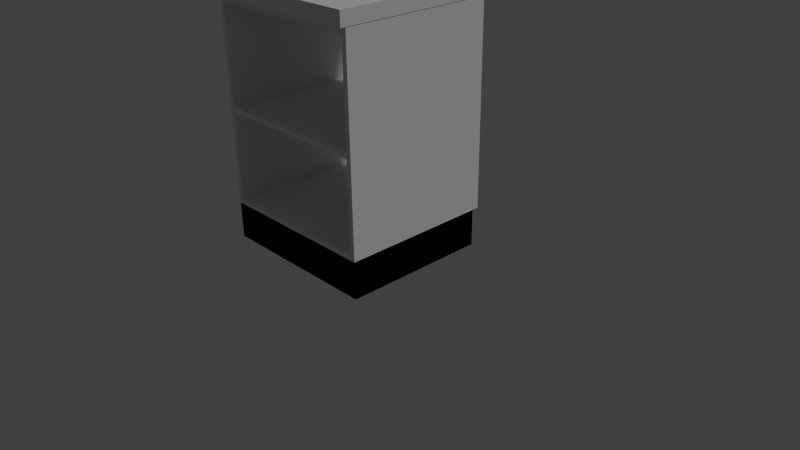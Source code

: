 # Source: kitchen_cabinet_edge.blend  (saved by Blender 2.74.0; exported with 4.5.12 LTS)
import bpy
from mathutils import Matrix  # noqa: F401  (used for matrix-valued properties, if any)

bpy.ops.wm.read_factory_settings(use_empty=True)
scene = bpy.context.scene
scene.name = 'Scene'

# ---- collections
col_collection_1 = bpy.data.collections.new('Collection 1'); scene.collection.children.link(col_collection_1)

# ---- materials (node trees are filled in below, after node groups)
mat_cabinet_carcass_004 = bpy.data.materials.new('Cabinet Carcass.004')
mat_cabinet_carcass_004.alpha_threshold = 0.0
mat_cabinet_carcass_004.use_transparent_shadow = False
mat_cabinet_carcass_004.roughness = 0.5
mat_cabinet_carcass_004.line_color = (0.0, 0.0, 0.0, 1.0)
mat_7door_004 = bpy.data.materials.new('7Door.004')
mat_7door_004.alpha_threshold = 0.0
mat_7door_004.use_transparent_shadow = False
mat_7door_004.roughness = 0.5
mat_7door_004.line_color = (0.0, 0.0, 0.0, 1.0)
mat_base_splint_004 = bpy.data.materials.new('Base Splint.004')
mat_base_splint_004.alpha_threshold = 0.0
mat_base_splint_004.use_transparent_shadow = False
mat_base_splint_004.roughness = 0.5
mat_base_splint_004.line_color = (0.0, 0.0, 0.0, 1.0)
mat_handles_004 = bpy.data.materials.new('Handles.004')
mat_handles_004.alpha_threshold = 0.0
mat_handles_004.use_transparent_shadow = False
mat_handles_004.roughness = 0.5
mat_handles_004.line_color = (0.0, 0.0, 0.0, 1.0)

# ---- material node trees
mat_cabinet_carcass_004.use_nodes = True; mat_cabinet_carcass_004.node_tree.nodes.clear()
_N = mat_cabinet_carcass_004.node_tree.nodes; _L = mat_cabinet_carcass_004.node_tree.links
n0 = _N.new('ShaderNodeOutputMaterial'); n0.name = 'Material Output'; n0.location = (300, 300)
n1 = _N.new('ShaderNodeBsdfDiffuse'); n1.name = 'Diffuse BSDF'; n1.location = (10, 300)
n1.inputs[0].default_value = (0.2957, 0.2957, 0.2957, 1.0)
_L.new(n1.outputs[0], n0.inputs[0])
n0.is_active_output = True
mat_7door_004.use_nodes = True; mat_7door_004.node_tree.nodes.clear()
_N = mat_7door_004.node_tree.nodes; _L = mat_7door_004.node_tree.links
n0 = _N.new('ShaderNodeOutputMaterial'); n0.name = 'Material Output'; n0.location = (300, 300)
n1 = _N.new('ShaderNodeBsdfDiffuse'); n1.name = 'Diffuse BSDF'; n1.location = (10, 300)
n1.inputs[0].default_value = (0.3032, 0.2921, 0.3004, 1.0)
_L.new(n1.outputs[0], n0.inputs[0])
n0.is_active_output = True
mat_base_splint_004.use_nodes = True; mat_base_splint_004.node_tree.nodes.clear()
_N = mat_base_splint_004.node_tree.nodes; _L = mat_base_splint_004.node_tree.links
n0 = _N.new('ShaderNodeOutputMaterial'); n0.name = 'Material Output'; n0.location = (300, 300)
n1 = _N.new('ShaderNodeBsdfDiffuse'); n1.name = 'Diffuse BSDF'; n1.location = (10, 300)
n1.inputs[0].default_value = (0.0, 0.0, 0.0, 1.0)
_L.new(n1.outputs[0], n0.inputs[0])
n0.is_active_output = True
mat_handles_004.use_nodes = True; mat_handles_004.node_tree.nodes.clear()
_N = mat_handles_004.node_tree.nodes; _L = mat_handles_004.node_tree.links
n0 = _N.new('ShaderNodeOutputMaterial'); n0.name = 'Material Output'; n0.location = (300, 300)
n1 = _N.new('ShaderNodeBsdfDiffuse'); n1.name = 'Diffuse BSDF'; n1.location = (10, 300)
_L.new(n1.outputs[0], n0.inputs[0])
n0.is_active_output = True

# ---- world
world_world = bpy.data.worlds.new('World'); scene.world = world_world
world_world.color = (0.05088, 0.05088, 0.05088)
world_world.use_sun_shadow = False
world_world.sun_shadow_jitter_overblur = 0.0
world_world.cycles.sampling_method = 'MANUAL'
world_world.cycles.sample_map_resolution = 256

# ---- cameras
cam_camera = bpy.data.cameras.new('Camera')
cam_camera.clip_end = 100.0
cam_camera.lens = 35.0
cam_camera.sensor_width = 32.0
cam_camera.sensor_height = 18.0
cam_camera.ortho_scale = 7.314
cam_camera.dof.focus_distance = 0.0
cam_camera.dof.aperture_fstop = 128.0

# ---- lights
light_lamp = bpy.data.lights.new('Lamp', 'SUN')
light_lamp.transmission_factor = 0.0
light_lamp.cutoff_distance = 30.0
light_lamp.angle = 0.1993
light_lamp.energy = 1.0
light_lamp.shadow_buffer_clip_start = 1.001
light_lamp.shadow_soft_size = 0.1
light_lamp.shadow_cascade_max_distance = 1000.0
light_lamp.cycles.use_multiple_importance_sampling = False

# ---- meshes
me_cube = bpy.data.meshes.new('Cube')
me_cube.from_pydata([(-2.078, -1.057, -1.007), (-2.078, -1.057, 1.0), (-2.082, 1.0, -1.007), (-2.082, 1.0, 1.0), (0.113, -1.057, -1.007), (0.113, -1.057, 1.0), (0.1087, 1.0, -1.007), (0.1087, 1.0, 1.0)], [], [(1, 3, 2, 0), (3, 7, 6, 2), (7, 5, 4, 6), (5, 1, 0, 4), (0, 2, 6, 4), (5, 7, 3, 1)])
_uv = me_cube.uv_layers.new(name='UVMap')
_uv.uv.foreach_set('vector', [0.484, 0.9999, 0.2391, 0.9999, 0.2391, 0.7609, 0.484, 0.7609, 8.505e-05, 0.7604, 0.0006268, 0.4995, 0.2396, 0.5, 0.2391, 0.7609, 0.2396, 0.261, 0.4846, 0.261, 0.4846, 0.5, 0.2396, 0.5, 0.7235, 0.5005, 0.723, 0.7614, 0.484, 0.7609, 0.4846, 0.5, 0.484, 0.7609, 0.2391, 0.7609, 0.2396, 0.5, 0.4846, 0.5, 0.4846, 0.261, 0.2396, 0.261, 0.2391, 8.505e-05, 0.484, 8.505e-05])
me_cube.use_remesh_preserve_volume = False
me_cube.use_remesh_preserve_attributes = False
me_cube.use_mirror_vertex_groups = False
me_cube.update()
me_cube_089 = bpy.data.meshes.new('Cube.089')
me_cube_089.from_pydata([(-1.0, -0.9089, -1.368), (-1.0, 1.0, -1.368), (1.0, 1.0, -1.368), (1.0, -0.9089, -1.368), (-1.0, -0.9089, -1.002), (-1.0, 1.0, -1.002), (1.0, 1.0, -1.002), (1.0, -0.9089, -1.002)], [], [(4, 5, 1, 0), (5, 6, 2, 1), (6, 7, 3, 2), (7, 4, 0, 3)])
me_cube_089.polygons.foreach_set('material_index', [2, 2, 2, 2])
_uv = me_cube_089.uv_layers.new(name='UVMap')
_uv.uv.foreach_set('vector', [0.4867, 0.3332, 0.9649, 0.3332, 0.9649, 0.4248, 0.4867, 0.4248, 0.4867, 0.1496, 0.9877, 0.1496, 0.9877, 0.2412, 0.4867, 0.2412, 0.9649, 0.333, 0.4867, 0.333, 0.4867, 0.2414, 0.9649, 0.2414, 0.9877, 0.1494, 0.4867, 0.1494, 0.4867, 0.05779, 0.9877, 0.05779])
me_cube_089.materials.append(mat_cabinet_carcass_004)
me_cube_089.materials.append(mat_7door_004)
me_cube_089.materials.append(mat_base_splint_004)
me_cube_089.materials.append(mat_handles_004)
me_cube_089.use_remesh_preserve_volume = False
me_cube_089.use_remesh_preserve_attributes = False
me_cube_089.use_mirror_vertex_groups = False
me_cube_089.update()
me_cube_056 = bpy.data.meshes.new('Cube.056')
me_cube_056.from_pydata([(39.17, -10.0, -0.9493), (39.17, 1.0, -0.9493), (41.17, 1.0, -0.9493), (41.17, -10.0, -0.9493), (39.17, -10.0, 0.6507), (39.17, 1.0, 0.6507), (41.17, 1.0, 0.6507), (41.17, -10.0, 0.6507), (-1.0, -1.0, -0.9493), (-1.0, 1.0, -0.9493), (1.0, 1.0, -0.9493), (1.0, -1.0, -0.9493), (-1.0, -1.0, 0.6507), (-1.0, 1.0, 0.6507), (1.0, 1.0, 0.6507), (1.0, -1.0, 0.6507), (-1.0, -10.0, -0.9493), (-1.0, -8.0, -0.9493), (1.0, -8.0, -0.9493), (1.0, -10.0, -0.9493), (-1.0, -10.0, 0.6507), (-1.0, -8.0, 0.6507), (1.0, -8.0, 0.6507), (1.0, -10.0, 0.6507), (75.89, -10.0, -0.9493), (75.89, 1.0, -0.9493), (77.89, 1.0, -0.9493), (77.89, -10.0, -0.9493), (75.89, -10.0, 0.6507), (75.89, 1.0, 0.6507), (77.89, 1.0, 0.6507), (77.89, -10.0, 0.6507), (77.89, -10.0, -1.0), (77.89, 1.0, -1.0), (77.89, 1.0, -0.9493), (77.89, -10.0, -0.9493), (-1.0, -10.0, -1.0), (-1.0, 1.0, -1.0), (-1.0, 1.0, -0.9493), (-1.0, -10.0, -0.9493), (77.89, -10.0, 0.6507), (77.89, 1.0, 0.6507), (77.89, 1.0, 0.7014), (77.89, -10.0, 0.7014), (-1.0, -10.0, 0.6507), (-1.0, 1.0, 0.6507), (-1.0, 1.0, 0.7014), (-1.0, -10.0, 0.7014)], [], [(4, 5, 1, 0), (5, 6, 2, 1), (6, 7, 3, 2), (7, 4, 0, 3), (0, 1, 2, 3), (7, 6, 5, 4), (12, 13, 9, 8), (13, 14, 10, 9), (14, 15, 11, 10), (15, 12, 8, 11), (8, 9, 10, 11), (15, 14, 13, 12), (20, 21, 17, 16), (21, 22, 18, 17), (22, 23, 19, 18), (23, 20, 16, 19), (16, 17, 18, 19), (23, 22, 21, 20), (28, 29, 25, 24), (29, 30, 26, 25), (30, 31, 27, 26), (31, 28, 24, 27), (24, 25, 26, 27), (31, 30, 29, 28), (36, 37, 33, 32), (37, 38, 34, 33), (38, 39, 35, 34), (39, 36, 32, 35), (32, 33, 34, 35), (39, 38, 37, 36), (44, 45, 41, 40), (45, 46, 42, 41), (46, 47, 43, 42), (47, 44, 40, 43), (40, 41, 42, 43), (47, 46, 45, 44)])
_uv = me_cube_056.uv_layers.new(name='UVMap')
_uv.uv.foreach_set('vector', [0.4152, 0.4881, 0.6533, 0.4881, 0.6533, 0.9753, 0.4152, 0.9753, 0.4152, 0.4881, 0.6533, 0.4881, 0.6533, 0.9753, 0.4152, 0.9753, 0.4152, 0.4881, 0.6533, 0.4881, 0.6533, 0.9753, 0.4152, 0.9753, 0.4152, 0.4881, 0.6533, 0.4881, 0.6533, 0.9753, 0.4152, 0.9753, 0.4152, 0.4881, 0.6533, 0.4881, 0.6533, 0.9753, 0.4152, 0.9753, 0.4152, 0.4881, 0.6533, 0.4881, 0.6533, 0.9753, 0.4152, 0.9753, 0.4152, 0.4881, 0.6533, 0.4881, 0.6533, 0.9753, 0.4152, 0.9753, 0.4152, 0.4881, 0.6533, 0.4881, 0.6533, 0.9753, 0.4152, 0.9753, 0.4152, 0.4881, 0.6533, 0.4881, 0.6533, 0.9753, 0.4152, 0.9753, 0.4152, 0.4881, 0.6533, 0.4881, 0.6533, 0.9753, 0.4152, 0.9753, 0.4152, 0.4881, 0.6533, 0.4881, 0.6533, 0.9753, 0.4152, 0.9753, 0.4152, 0.4881, 0.6533, 0.4881, 0.6533, 0.9753, 0.4152, 0.9753, 0.4152, 0.4881, 0.6533, 0.4881, 0.6533, 0.9753, 0.4152, 0.9753, 0.4152, 0.4881, 0.6533, 0.4881, 0.6533, 0.9753, 0.4152, 0.9753, 0.4152, 0.4881, 0.6533, 0.4881, 0.6533, 0.9753, 0.4152, 0.9753, 0.4152, 0.4881, 0.6533, 0.4881, 0.6533, 0.9753, 0.4152, 0.9753, 0.4152, 0.4881, 0.6533, 0.4881, 0.6533, 0.9753, 0.4152, 0.9753, 0.4152, 0.4881, 0.6533, 0.4881, 0.6533, 0.9753, 0.4152, 0.9753, 0.4152, 0.4881, 0.6533, 0.4881, 0.6533, 0.9753, 0.4152, 0.9753, 0.4152, 0.4881, 0.6533, 0.4881, 0.6533, 0.9753, 0.4152, 0.9753, 0.4152, 0.4881, 0.6533, 0.4881, 0.6533, 0.9753, 0.4152, 0.9753, 0.4152, 0.4881, 0.6533, 0.4881, 0.6533, 0.9753, 0.4152, 0.9753, 0.4152, 0.4881, 0.6533, 0.4881, 0.6533, 0.9753, 0.4152, 0.9753, 0.4152, 0.4881, 0.6533, 0.4881, 0.6533, 0.9753, 0.4152, 0.9753, 0.8073, 0.5284, 0.8073, 0.7887, 0.2604, 0.7887, 0.2604, 0.5284, 0.4152, 0.6246, 0.4153, 0.6244, 0.6532, 0.6244, 0.6533, 0.6246, 0.4153, 0.6244, 0.4153, 0.5566, 0.6532, 0.5566, 0.6532, 0.6244, 0.4153, 0.5566, 0.4152, 0.5565, 0.6533, 0.5564, 0.6532, 0.5566, 0.6533, 0.5564, 0.6533, 0.6246, 0.6532, 0.6244, 0.6532, 0.5566, 0.4153, 0.5566, 0.4153, 0.6244, 0.4152, 0.6246, 0.4152, 0.5565, 0.4153, 0.5561, 0.4153, 0.4883, 0.6532, 0.4883, 0.6532, 0.5561, 0.4153, 0.4883, 0.4152, 0.4882, 0.6533, 0.4882, 0.6532, 0.4883, 0.2266, 0.8331, 0.2266, 0.6196, 0.8411, 0.6196, 0.8411, 0.8331, 0.4152, 0.5563, 0.4153, 0.5561, 0.6532, 0.5561, 0.6533, 0.5563, 0.6532, 0.5561, 0.6532, 0.4883, 0.6533, 0.4882, 0.6533, 0.5563, 0.4152, 0.5563, 0.4152, 0.4882, 0.4153, 0.4883, 0.4153, 0.5561])
me_cube_056.use_remesh_preserve_volume = False
me_cube_056.use_remesh_preserve_attributes = False
me_cube_056.use_mirror_vertex_groups = False
me_cube_056.update()

# ---- objects
ob_cabinet_counter = bpy.data.objects.new('cabinet_counter', me_cube)
ob_lamp = bpy.data.objects.new('Lamp', light_lamp)
ob_camera = bpy.data.objects.new('Camera', cam_camera)
ob_cabinet_bottom = bpy.data.objects.new('cabinet_bottom', me_cube_089)
ob_cabinet_frame = bpy.data.objects.new('cabinet_frame', me_cube_056)

# ---- transforms, parenting, visibility, modifiers, constraints
ob_cabinet_counter.location = (0.9188, -0.184, 3.399)
ob_cabinet_counter.scale = (1.0, 1.0, -0.08808)
ob_cabinet_counter.lineart.crease_threshold = 0.0
ob_lamp.location = (4.076, 1.005, 5.904)
ob_lamp.rotation_euler = (0.6503, 0.05522, 1.866)
ob_lamp.lock_rotations_4d = False
ob_lamp.empty_display_type = 'ARROWS'
ob_lamp.color = (0.0, 0.0, 0.0, 0.0)
ob_lamp.lineart.crease_threshold = 0.0
ob_camera.location = (7.481, -6.508, 5.344)
ob_camera.rotation_euler = (1.109, 0.01082, 0.8149)
ob_camera.lock_rotations_4d = False
ob_camera.empty_display_type = 'ARROWS'
ob_camera.color = (0.0, 0.0, 0.0, 0.0)
ob_camera.display_type = 'WIRE'
ob_camera.lineart.crease_threshold = 0.0
ob_cabinet_bottom.location = (-0.06586, -0.2693, 2.02)
ob_cabinet_bottom.scale = (1.093, 0.9957, 1.285)
ob_cabinet_bottom.lineart.crease_threshold = 0.0
ob_cabinet_frame.location = (0.126, 0.6354, 3.272)
ob_cabinet_frame.rotation_euler = (-1.344e-07, 1.571, 0.0)
ob_cabinet_frame.scale = (0.03259, 0.181, 1.285)
ob_cabinet_frame.lineart.crease_threshold = 0.0

# ---- collection membership
col_collection_1.objects.link(ob_cabinet_counter)
col_collection_1.objects.link(ob_lamp)
col_collection_1.objects.link(ob_camera)
col_collection_1.objects.link(ob_cabinet_bottom)
col_collection_1.objects.link(ob_cabinet_frame)

# ---- scene / render settings (as saved in the file)
scene.camera = ob_camera
scene.frame_start = 1; scene.frame_end = 250; scene.frame_set(1)
scene.render.engine = 'BLENDER_EEVEE_NEXT'
scene.render.resolution_percentage = 50
scene.render.dither_intensity = 0.0
scene.cycles.use_denoising = False
scene.cycles.samples = 10
scene.cycles.sampling_pattern = 'TABULATED_SOBOL'
scene.cycles.light_sampling_threshold = 0.0
scene.cycles.use_adaptive_sampling = False
scene.cycles.use_light_tree = False
scene.cycles.blur_glossy = 0.0
scene.cycles.pixel_filter_type = 'GAUSSIAN'
scene.cycles.sample_clamp_indirect = 0.0
scene.view_settings.view_transform = 'Standard'
bpy.context.view_layer.update()
